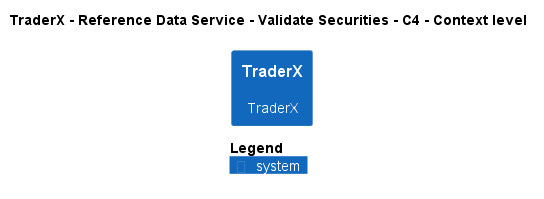

The diagram above was rendered by PlantUML. Its source (embedded in the PNG):
@startuml
!pragma layout smetana
!include ..\..\..\..\..\..\..\.c4s\C4_Context.puml

AddElementTag("c4interflow:lifecycle:new", $bgColor=green, $fontColor=#ffffff, $borderColor=green, $shadowing="False")
AddElementTag("c4interflow:lifecycle:changed", $bgColor=orange, $fontColor=#ffffff, $borderColor=orange, $shadowing="False")
AddElementTag("c4interflow:lifecycle:removed", $bgColor=red, $fontColor=#ffffff, $borderColor=red, $shadowing="False")

AddRelTag("c4interflow:lifecycle:new", $textColor=green, $lineColor=green)
AddRelTag("c4interflow:lifecycle:changed", $textColor=orange, $lineColor=orange)
AddRelTag("c4interflow:lifecycle:removed", $textColor=red, $lineColor=red)

SHOW_PERSON_PORTRAIT()
LAYOUT_TOP_DOWN()

skinparam linetype polyline

title TraderX - Reference Data Service - Validate Securities - C4 - Context level

System(TraderX.SoftwareSystems.TraderX, "TraderX", "TraderX")



SHOW_LEGEND()
@enduml